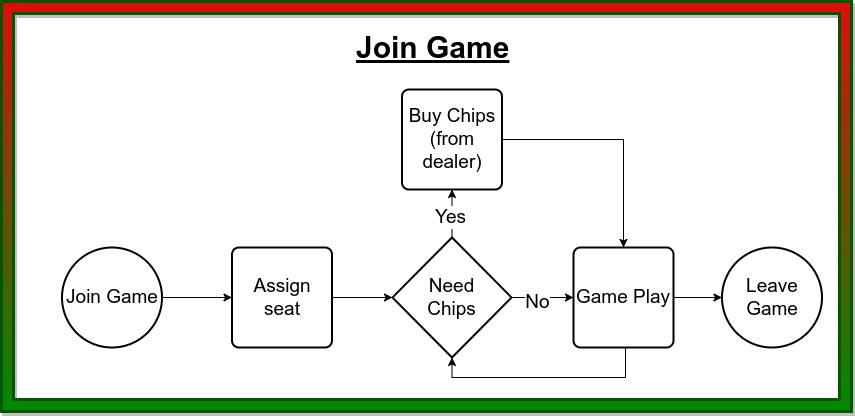

The diagram above was exported from draw.io. Its source (the exported page's mxGraphModel, read from the mxfile embedded in the PNG):
<mxGraphModel dx="954" dy="559" grid="0" gridSize="10" guides="1" tooltips="1" connect="1" arrows="1" fold="1" page="1" pageScale="0.95" pageWidth="1100" pageHeight="850" math="0" shadow="0">
  <root>
    <mxCell id="0" />
    <mxCell id="1" parent="0" />
    <mxCell id="Bnc13RtzI5pv9-DQhycb-1" value="&lt;font style=&quot;font-size: 19px;&quot;&gt;Join Game&lt;/font&gt;" style="strokeWidth=2;html=1;shape=mxgraph.flowchart.start_2;whiteSpace=wrap;fontSize=19;" parent="1" vertex="1">
      <mxGeometry x="115.5" y="298" width="100" height="100" as="geometry" />
    </mxCell>
    <mxCell id="On_-FT1Y1jtSfKfMQa0J-4" style="edgeStyle=orthogonalEdgeStyle;rounded=0;orthogonalLoop=1;jettySize=auto;html=1;entryX=0;entryY=0.5;entryDx=0;entryDy=0;exitX=1;exitY=0.5;exitDx=0;exitDy=0;exitPerimeter=0;fontSize=19;" parent="1" source="Bnc13RtzI5pv9-DQhycb-1" target="Bnc13RtzI5pv9-DQhycb-6" edge="1">
      <mxGeometry relative="1" as="geometry">
        <mxPoint x="215.5" y="348" as="sourcePoint" />
      </mxGeometry>
    </mxCell>
    <mxCell id="Bnc13RtzI5pv9-DQhycb-6" value="&lt;font style=&quot;font-size: 19px;&quot;&gt;Assign seat&lt;/font&gt;" style="rounded=1;whiteSpace=wrap;html=1;absoluteArcSize=1;arcSize=14;strokeWidth=2;fontSize=19;" parent="1" vertex="1">
      <mxGeometry x="285.5" y="298" width="100" height="100" as="geometry" />
    </mxCell>
    <mxCell id="M9FnaKqBc9k0qOLnGNC7-2" style="edgeStyle=orthogonalEdgeStyle;rounded=0;orthogonalLoop=1;jettySize=auto;html=1;fontSize=19;" parent="1" source="On_-FT1Y1jtSfKfMQa0J-1" target="M9FnaKqBc9k0qOLnGNC7-1" edge="1">
      <mxGeometry relative="1" as="geometry" />
    </mxCell>
    <mxCell id="M9FnaKqBc9k0qOLnGNC7-3" value="Yes" style="edgeLabel;html=1;align=center;verticalAlign=middle;resizable=0;points=[];fontSize=19;" parent="M9FnaKqBc9k0qOLnGNC7-2" vertex="1" connectable="0">
      <mxGeometry x="-0.12" y="2" relative="1" as="geometry">
        <mxPoint as="offset" />
      </mxGeometry>
    </mxCell>
    <mxCell id="M9FnaKqBc9k0qOLnGNC7-5" style="edgeStyle=orthogonalEdgeStyle;rounded=0;orthogonalLoop=1;jettySize=auto;html=1;fontSize=19;" parent="1" source="On_-FT1Y1jtSfKfMQa0J-1" target="M9FnaKqBc9k0qOLnGNC7-4" edge="1">
      <mxGeometry relative="1" as="geometry" />
    </mxCell>
    <mxCell id="079NyKSlxRZ6Yw1qbnGp-5" value="No" style="edgeLabel;html=1;align=center;verticalAlign=middle;resizable=0;points=[];fontSize=19;" parent="M9FnaKqBc9k0qOLnGNC7-5" vertex="1" connectable="0">
      <mxGeometry x="-0.2" y="-4" relative="1" as="geometry">
        <mxPoint as="offset" />
      </mxGeometry>
    </mxCell>
    <mxCell id="On_-FT1Y1jtSfKfMQa0J-1" value="&lt;font style=&quot;font-size: 19px;&quot;&gt;Need &lt;br&gt;Chips&lt;/font&gt;" style="strokeWidth=2;html=1;shape=mxgraph.flowchart.decision;whiteSpace=wrap;fontSize=19;" parent="1" vertex="1">
      <mxGeometry x="446" y="288" width="119" height="120" as="geometry" />
    </mxCell>
    <mxCell id="On_-FT1Y1jtSfKfMQa0J-5" style="edgeStyle=orthogonalEdgeStyle;rounded=0;orthogonalLoop=1;jettySize=auto;html=1;entryX=0;entryY=0.5;entryDx=0;entryDy=0;entryPerimeter=0;fontSize=19;" parent="1" source="Bnc13RtzI5pv9-DQhycb-6" target="On_-FT1Y1jtSfKfMQa0J-1" edge="1">
      <mxGeometry relative="1" as="geometry" />
    </mxCell>
    <mxCell id="kF31suhzKnUI69ymtzHg-1" style="edgeStyle=orthogonalEdgeStyle;rounded=0;orthogonalLoop=1;jettySize=auto;html=1;entryX=0.5;entryY=0;entryDx=0;entryDy=0;fontSize=19;" parent="1" source="M9FnaKqBc9k0qOLnGNC7-1" target="M9FnaKqBc9k0qOLnGNC7-4" edge="1">
      <mxGeometry relative="1" as="geometry" />
    </mxCell>
    <mxCell id="M9FnaKqBc9k0qOLnGNC7-1" value="&lt;font style=&quot;font-size: 19px;&quot;&gt;Buy Chips&lt;br style=&quot;font-size: 19px;&quot;&gt;(from dealer)&lt;br style=&quot;font-size: 19px;&quot;&gt;&lt;/font&gt;" style="rounded=1;whiteSpace=wrap;html=1;absoluteArcSize=1;arcSize=14;strokeWidth=2;fontSize=19;" parent="1" vertex="1">
      <mxGeometry x="455.5" y="140" width="100" height="100" as="geometry" />
    </mxCell>
    <UserObject label="&lt;font style=&quot;font-size: 19px;&quot;&gt;Game Play&lt;/font&gt;" link="data:page/id,CTkFLVZ0JcOpQdGIpxHV" id="M9FnaKqBc9k0qOLnGNC7-4">
      <mxCell style="rounded=1;whiteSpace=wrap;html=1;absoluteArcSize=1;arcSize=14;strokeWidth=2;fontSize=19;" parent="1" vertex="1">
        <mxGeometry x="627" y="298" width="100" height="100" as="geometry" />
      </mxCell>
    </UserObject>
    <mxCell id="079NyKSlxRZ6Yw1qbnGp-1" value="&lt;span style=&quot;font-size: 19px;&quot;&gt;Leave Game&lt;/span&gt;" style="strokeWidth=2;html=1;shape=mxgraph.flowchart.start_2;whiteSpace=wrap;fontSize=19;" parent="1" vertex="1">
      <mxGeometry x="775.5" y="298" width="100" height="100" as="geometry" />
    </mxCell>
    <mxCell id="079NyKSlxRZ6Yw1qbnGp-2" style="edgeStyle=orthogonalEdgeStyle;rounded=0;orthogonalLoop=1;jettySize=auto;html=1;entryX=0;entryY=0.5;entryDx=0;entryDy=0;entryPerimeter=0;fontSize=19;" parent="1" source="M9FnaKqBc9k0qOLnGNC7-4" target="079NyKSlxRZ6Yw1qbnGp-1" edge="1">
      <mxGeometry relative="1" as="geometry" />
    </mxCell>
    <mxCell id="079NyKSlxRZ6Yw1qbnGp-4" style="edgeStyle=orthogonalEdgeStyle;rounded=0;orthogonalLoop=1;jettySize=auto;html=1;entryX=0.5;entryY=1;entryDx=0;entryDy=0;entryPerimeter=0;fontSize=19;" parent="1" source="M9FnaKqBc9k0qOLnGNC7-4" target="On_-FT1Y1jtSfKfMQa0J-1" edge="1">
      <mxGeometry relative="1" as="geometry">
        <Array as="points">
          <mxPoint x="679" y="428" />
          <mxPoint x="506" y="428" />
        </Array>
      </mxGeometry>
    </mxCell>
    <mxCell id="_0PRjkrjNtcp0SX1Or_A-1" value="&lt;p class=&quot;western&quot; align=&quot;center&quot; style=&quot;line-height: 100%; margin-bottom: 0in&quot;&gt;&lt;br&gt;&lt;span style=&quot;font-size: 30px;&quot;&gt;&lt;b&gt;&lt;u&gt;Join Game&lt;/u&gt;&lt;/b&gt;&lt;/span&gt;&lt;/p&gt;" style="text;whiteSpace=wrap;html=1;" parent="1" vertex="1">
      <mxGeometry x="408" y="62" width="195" height="63" as="geometry" />
    </mxCell>
    <mxCell id="CmrgCBpfbYmESE1MKCmk-1" value="" style="verticalLabelPosition=bottom;verticalAlign=top;html=1;shape=mxgraph.basic.frame;dx=12;whiteSpace=wrap;strokeWidth=3;fillColor=#008a00;strokeColor=#005700;fontColor=#ffffff;gradientColor=#df0c0c;gradientDirection=north;perimeterSpacing=0;shadow=1;" parent="1" vertex="1">
      <mxGeometry x="55" y="52" width="850" height="410" as="geometry" />
    </mxCell>
  </root>
</mxGraphModel>